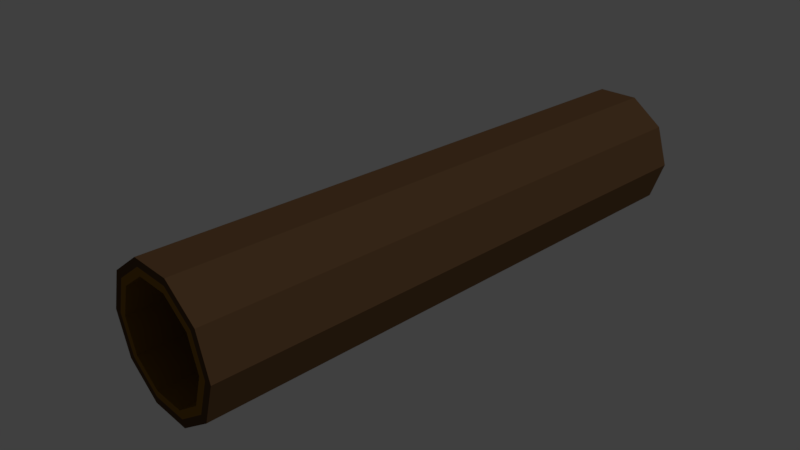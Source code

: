 # Source: nott.blend  (saved by Blender 2.78.0; exported with 4.5.12 LTS)
import bpy
from mathutils import Matrix  # noqa: F401  (used for matrix-valued properties, if any)

bpy.ops.wm.read_factory_settings(use_empty=True)
scene = bpy.context.scene
scene.name = 'Scene'

# ---- collections
col_collection_1 = bpy.data.collections.new('Collection 1'); scene.collection.children.link(col_collection_1)

# ---- materials (node trees are filled in below, after node groups)
mat_puit_hele = bpy.data.materials.new('puit hele')
mat_puit_hele.alpha_threshold = 0.0
mat_puit_hele.roughness = 0.5
mat_puit_tume = bpy.data.materials.new('puit tume')
mat_puit_tume.alpha_threshold = 0.0
mat_puit_tume.roughness = 0.5

# ---- material node trees
mat_puit_hele.use_nodes = True; mat_puit_hele.node_tree.nodes.clear()
_N = mat_puit_hele.node_tree.nodes; _L = mat_puit_hele.node_tree.links
n0 = _N.new('ShaderNodeOutputMaterial'); n0.name = 'Material Output'; n0.location = (300, 300)
n1 = _N.new('ShaderNodeBsdfDiffuse'); n1.name = 'Diffuse BSDF'; n1.location = (10, 300)
n1.inputs[0].default_value = (0.2396, 0.12, 0.01483, 1.0)
_L.new(n1.outputs[0], n0.inputs[0])
n0.is_active_output = True
mat_puit_tume.use_nodes = True; mat_puit_tume.node_tree.nodes.clear()
_N = mat_puit_tume.node_tree.nodes; _L = mat_puit_tume.node_tree.links
n0 = _N.new('ShaderNodeOutputMaterial'); n0.name = 'Material Output'; n0.location = (300, 300)
n1 = _N.new('ShaderNodeBsdfDiffuse'); n1.name = 'Diffuse BSDF'; n1.location = (10, 300)
n1.inputs[0].default_value = (0.09615, 0.051, 0.02341, 1.0)
_L.new(n1.outputs[0], n0.inputs[0])
n0.is_active_output = True

# ---- world
world_world = bpy.data.worlds.new('World'); scene.world = world_world
world_world.color = (0.05088, 0.05088, 0.05088)
world_world.use_sun_shadow = False
world_world.sun_shadow_jitter_overblur = 0.0
world_world.cycles.sampling_method = 'MANUAL'

# ---- cameras
cam_camera = bpy.data.cameras.new('Camera')
cam_camera.clip_end = 100.0
cam_camera.lens = 35.0
cam_camera.sensor_width = 32.0
cam_camera.sensor_height = 18.0
cam_camera.ortho_scale = 7.314
cam_camera.dof.focus_distance = 0.0

# ---- lights
light_lamp = bpy.data.lights.new('Lamp', 'SUN')
light_lamp.transmission_factor = 0.0
light_lamp.cutoff_distance = 30.0
light_lamp.angle = 0.1993
light_lamp.energy = 1.0
light_lamp.shadow_buffer_clip_start = 1.001
light_lamp.shadow_soft_size = 0.1
light_lamp.shadow_cascade_max_distance = 1000.0

# ---- meshes
me_cylinder = bpy.data.meshes.new('Cylinder')
me_cylinder.from_pydata([(0.0, 1.0, -5.387), (0.0, 1.0, 3.0), (0.5878, 0.809, -5.387), (0.5878, 0.809, 3.0), (0.9511, 0.309, -5.387), (0.9511, 0.309, 3.0), (0.9511, -0.309, -5.387), (0.9511, -0.309, 3.0), (0.5878, -0.809, -5.387), (0.5878, -0.809, 3.0), (-8.742e-08, -1.0, -5.387), (-8.742e-08, -1.0, 3.0), (-0.5878, -0.809, -5.387), (-0.5878, -0.809, 3.0), (-0.9511, -0.309, -5.387), (-0.9511, -0.309, 3.0), (-0.9511, 0.309, -5.387), (-0.9511, 0.309, 3.0), (-0.5878, 0.809, -5.387), (-0.5878, 0.809, 3.0), (6.5e-09, 0.7819, -5.387), (0.4596, 0.6326, -5.387), (0.7436, 0.2416, -5.387), (0.7436, -0.2416, -5.387), (0.4596, -0.6326, -5.387), (-6.185e-08, -0.7819, -5.387), (-0.4596, -0.6326, -5.387), (-0.7436, -0.2416, -5.387), (-0.7436, 0.2416, -5.387), (-0.4596, 0.6326, -5.387), (-8.337e-06, 0.7819, 3.0), (0.4596, 0.6326, 3.0), (0.7436, 0.2416, 3.0), (0.7436, -0.2416, 3.0), (0.4596, -0.6326, 3.0), (-8.406e-06, -0.7819, 3.0), (-0.4596, -0.6326, 3.0), (-0.7436, -0.2416, 3.0), (-0.7436, 0.2416, 3.0), (-0.4596, 0.6326, 3.0), (0.0, 1.0, -5.387), (0.5878, 0.809, -5.387), (0.9511, 0.309, -5.387), (0.9511, -0.309, -5.387), (0.5878, -0.809, -5.387), (-8.742e-08, -1.0, -5.387), (-0.5878, -0.809, -5.387), (-0.9511, -0.309, -5.387), (-0.9511, 0.309, -5.387), (-0.5878, 0.809, -5.387), (0.5235, -0.7205, -5.387), (0.847, -0.2752, -5.387), (0.5235, 0.7205, -5.387), (3.26e-09, 0.8906, -5.387), (0.847, 0.2752, -5.387), (-0.5235, 0.7205, -5.387), (-0.847, 0.2752, -5.387), (-0.847, -0.2752, -5.387), (-0.5235, -0.7205, -5.387), (-7.46e-08, -0.8906, -5.387), (0.8473, 0.2753, 3.0), (0.5237, 0.7208, 3.0), (0.8473, -0.2753, 3.0), (0.5237, -0.7208, 3.0), (-4.246e-06, -0.8909, 3.0), (-0.5237, -0.7208, 3.0), (-0.8473, -0.2753, 3.0), (-0.8473, 0.2753, 3.0), (-0.5237, 0.7208, 3.0), (-4.169e-06, 0.8909, 3.0), (0.5235, -0.7205, -5.387), (0.847, -0.2752, -5.387), (0.5235, 0.7205, -5.387), (3.26e-09, 0.8906, -5.387), (0.847, 0.2752, -5.387), (-0.5235, 0.7205, -5.387), (-0.847, 0.2752, -5.387), (-0.847, -0.2752, -5.387), (-0.5235, -0.7205, -5.387), (-7.46e-08, -0.8906, -5.387)], [(48, 16), (14, 47), (12, 46), (10, 45), (8, 44), (6, 43), (41, 2), (0, 40), (4, 42), (18, 49), (71, 51), (50, 70), (72, 52), (54, 74), (77, 57), (56, 76), (59, 79), (55, 75), (58, 78), (73, 53)], [(0, 1, 3, 2), (2, 3, 5, 4), (4, 5, 7, 6), (6, 7, 9, 8), (8, 9, 11, 10), (10, 11, 13, 12), (12, 13, 15, 14), (14, 15, 17, 16), (24, 25, 35, 34), (16, 17, 19, 18), (18, 19, 1, 0), (51, 50, 24, 23), (53, 52, 21, 20), (54, 51, 23, 22), (52, 54, 22, 21), (55, 53, 20, 29), (56, 55, 29, 28), (57, 56, 28, 27), (58, 57, 27, 26), (59, 58, 26, 25), (50, 59, 25, 24), (60, 61, 31, 32), (21, 22, 32, 31), (28, 29, 39, 38), (25, 26, 36, 35), (22, 23, 33, 32), (29, 20, 30, 39), (26, 27, 37, 36), (23, 24, 34, 33), (20, 21, 31, 30), (27, 28, 38, 37), (62, 60, 32, 33), (63, 62, 33, 34), (64, 63, 34, 35), (65, 64, 35, 36), (66, 65, 36, 37), (67, 66, 37, 38), (68, 67, 38, 39), (69, 68, 39, 30), (61, 69, 30, 31), (12, 14, 57, 58), (14, 16, 56, 57), (16, 18, 55, 56), (18, 0, 53, 55), (2, 4, 54, 52), (6, 8, 50, 51), (4, 6, 51, 54), (0, 2, 52, 53), (8, 10, 59, 50), (10, 12, 58, 59), (3, 1, 69, 61), (1, 19, 68, 69), (19, 17, 67, 68), (17, 15, 66, 67), (15, 13, 65, 66), (13, 11, 64, 65), (11, 9, 63, 64), (9, 7, 62, 63), (7, 5, 60, 62), (5, 3, 61, 60)])
me_cylinder.polygons.foreach_set('material_index', [1, 1, 1, 1, 1, 1, 1, 1, 0, 1, 1, 0, 0, 0, 0, 0, 0, 0, 0, 0, 0, 0, 0, 0, 0, 0, 0, 0, 0, 0, 0, 0, 0, 0, 0, 0, 0, 0, 0, 0, 1, 1, 1, 1, 1, 1, 1, 1, 1, 1, 1, 1, 1, 1, 1, 1, 1, 1, 1, 1])
_uv = me_cylinder.uv_layers.new(name='UVMap')
_uv.uv.foreach_set('vector', [0.2293, 0.03652, 0.2301, 0.741, 0.1722, 0.7421, 0.1721, 0.03671, 0.1721, 0.03671, 0.1722, 0.7421, 0.1128, 0.7439, 0.1151, 0.03596, 0.1151, 0.03596, 0.1128, 0.7439, 0.0549, 0.7486, 0.05877, 0.03207, 0.05877, 0.03207, 0.0549, 0.7486, 0.0001252, 0.7626, 0.0001323, 0.01758, 0.5752, 0.0102, 0.5752, 0.7643, 0.5126, 0.7471, 0.5171, 0.02649, 0.5171, 0.02649, 0.5126, 0.7471, 0.454, 0.7417, 0.459, 0.03205, 0.459, 0.03205, 0.454, 0.7417, 0.3988, 0.7402, 0.4014, 0.03421, 0.4014, 0.03421, 0.3988, 0.7402, 0.344, 0.7399, 0.344, 0.0353, 0.5809, 0.02588, 0.6243, 0.01362, 0.6204, 0.7909, 0.5806, 0.7794, 0.344, 0.0353, 0.344, 0.7399, 0.2874, 0.7403, 0.2866, 0.03601, 0.2866, 0.03601, 0.2874, 0.7403, 0.2301, 0.741, 0.2293, 0.03652, 0.9603, 0.007592, 0.9999, 0.01962, 0.9957, 0.0258, 0.9586, 0.01535, 0.836, 0.001081, 0.8775, 0.001857, 0.877, 0.009957, 0.8356, 0.0092, 0.919, 0.003446, 0.9603, 0.007592, 0.9586, 0.01535, 0.9182, 0.01148, 0.8775, 0.001857, 0.919, 0.003446, 0.9182, 0.01148, 0.877, 0.009957, 0.7945, 0.0005773, 0.836, 0.001081, 0.8356, 0.0092, 0.7941, 0.008715, 0.7528, 0.0002227, 0.7945, 0.0005773, 0.7941, 0.008715, 0.7525, 0.008401, 0.7109, 0.0001252, 0.7528, 0.0002227, 0.7525, 0.008401, 0.7107, 0.008416, 0.6681, 0.0008249, 0.7109, 0.0001252, 0.7107, 0.008416, 0.6683, 0.009414, 0.6228, 0.004332, 0.6681, 0.0008249, 0.6683, 0.009414, 0.6243, 0.01362, 0.5755, 0.01781, 0.6228, 0.004332, 0.6243, 0.01362, 0.5809, 0.02588, 0.9106, 0.8041, 0.8662, 0.8054, 0.8663, 0.7969, 0.9101, 0.7948, 0.877, 0.009957, 0.9182, 0.01148, 0.9101, 0.7948, 0.8663, 0.7969, 0.7525, 0.008401, 0.7941, 0.008715, 0.7826, 0.797, 0.7417, 0.7968, 0.6243, 0.01362, 0.6683, 0.009414, 0.6626, 0.795, 0.6204, 0.7909, 0.9182, 0.01148, 0.9586, 0.01535, 0.9538, 0.7917, 0.9101, 0.7948, 0.7941, 0.008715, 0.8356, 0.0092, 0.8241, 0.7972, 0.7826, 0.797, 0.6683, 0.009414, 0.7107, 0.008416, 0.7023, 0.797, 0.6626, 0.795, 0.9586, 0.01535, 0.9957, 0.0258, 0.9952, 0.7804, 0.9538, 0.7917, 0.8356, 0.0092, 0.877, 0.009957, 0.8663, 0.7969, 0.8241, 0.7972, 0.7107, 0.008416, 0.7525, 0.008401, 0.7417, 0.7968, 0.7023, 0.797, 0.9556, 0.8003, 0.9106, 0.8041, 0.9101, 0.7948, 0.9538, 0.7917, 0.9998, 0.7874, 0.9556, 0.8003, 0.9538, 0.7917, 0.9952, 0.7804, 0.619, 0.7997, 0.5755, 0.7868, 0.5806, 0.7794, 0.6204, 0.7909, 0.6623, 0.8032, 0.619, 0.7997, 0.6204, 0.7909, 0.6626, 0.795, 0.7022, 0.8042, 0.6623, 0.8032, 0.6626, 0.795, 0.7023, 0.797, 0.7414, 0.8046, 0.7022, 0.8042, 0.7023, 0.797, 0.7417, 0.7968, 0.7822, 0.8051, 0.7414, 0.8046, 0.7417, 0.7968, 0.7826, 0.797, 0.8238, 0.8055, 0.7822, 0.8051, 0.7826, 0.797, 0.8241, 0.7972, 0.8662, 0.8054, 0.8238, 0.8055, 0.8241, 0.7972, 0.8663, 0.7969, 0.459, 0.03205, 0.4014, 0.03421, 0.4012, 0.02336, 0.4584, 0.02121, 0.4014, 0.03421, 0.344, 0.0353, 0.3439, 0.02446, 0.4012, 0.02336, 0.344, 0.0353, 0.2866, 0.03601, 0.2866, 0.02517, 0.3439, 0.02446, 0.2866, 0.03601, 0.2293, 0.03652, 0.2294, 0.02569, 0.2866, 0.02517, 0.1721, 0.03671, 0.1151, 0.03596, 0.1156, 0.02535, 0.1722, 0.02594, 0.05877, 0.03207, 0.0001323, 0.01758, 0.006084, 0.008159, 0.06042, 0.02199, 0.1151, 0.03596, 0.05877, 0.03207, 0.06042, 0.02199, 0.1156, 0.02535, 0.2293, 0.03652, 0.1721, 0.03671, 0.1722, 0.02594, 0.2294, 0.02569, 0.5752, 0.0102, 0.5171, 0.02649, 0.5152, 0.01581, 0.5687, 0.0001252, 0.5171, 0.02649, 0.459, 0.03205, 0.4584, 0.02121, 0.5152, 0.01581, 0.1722, 0.7421, 0.2301, 0.741, 0.2301, 0.7519, 0.1724, 0.7531, 0.2301, 0.741, 0.2874, 0.7403, 0.2874, 0.7511, 0.2301, 0.7519, 0.2874, 0.7403, 0.344, 0.7399, 0.344, 0.7504, 0.2874, 0.7511, 0.344, 0.7399, 0.3988, 0.7402, 0.3986, 0.7498, 0.344, 0.7504, 0.3988, 0.7402, 0.454, 0.7417, 0.4534, 0.7523, 0.3986, 0.7498, 0.454, 0.7417, 0.5126, 0.7471, 0.5106, 0.7582, 0.4534, 0.7523, 0.5126, 0.7471, 0.5752, 0.7643, 0.5682, 0.7751, 0.5106, 0.7582, 0.0001252, 0.7626, 0.0549, 0.7486, 0.05651, 0.7585, 0.005654, 0.7714, 0.0549, 0.7486, 0.1128, 0.7439, 0.1134, 0.7556, 0.05651, 0.7585, 0.1128, 0.7439, 0.1722, 0.7421, 0.1724, 0.7531, 0.1134, 0.7556])
me_cylinder.materials.append(mat_puit_hele)
me_cylinder.materials.append(mat_puit_tume)
me_cylinder.use_remesh_preserve_volume = False
me_cylinder.use_remesh_preserve_attributes = False
me_cylinder.use_mirror_vertex_groups = False
me_cylinder.update()

# ---- objects
ob_nott = bpy.data.objects.new('nott', me_cylinder)
ob_lamp = bpy.data.objects.new('Lamp', light_lamp)
ob_camera = bpy.data.objects.new('Camera', cam_camera)

# ---- transforms, parenting, visibility, modifiers, constraints
ob_nott.location = (0.0, 0.0, 0.0)
ob_nott.rotation_euler = (1.571, -1.571, 0.0)
ob_nott.lineart.crease_threshold = 0.0
ob_lamp.location = (4.076, 1.005, 5.904)
ob_lamp.rotation_euler = (0.6503, 0.05522, 1.866)
ob_lamp.lock_rotations_4d = False
ob_lamp.empty_display_type = 'ARROWS'
ob_lamp.color = (0.0, 0.0, 0.0, 0.0)
ob_lamp.lineart.crease_threshold = 0.0
ob_camera.location = (7.481, -6.508, 5.344)
ob_camera.rotation_euler = (1.109, 0.0, 0.8149)
ob_camera.lock_rotations_4d = False
ob_camera.empty_display_type = 'ARROWS'
ob_camera.color = (0.0, 0.0, 0.0, 0.0)
ob_camera.display_type = 'WIRE'
ob_camera.lineart.crease_threshold = 0.0

# ---- collection membership
col_collection_1.objects.link(ob_nott)
col_collection_1.objects.link(ob_lamp)
col_collection_1.objects.link(ob_camera)

# ---- scene / render settings (as saved in the file)
scene.camera = ob_camera
scene.frame_start = 1; scene.frame_end = 250; scene.frame_set(1)
scene.render.engine = 'CYCLES'
scene.render.resolution_percentage = 50
scene.render.dither_intensity = 0.0
scene.cycles.use_denoising = False
scene.cycles.samples = 128
scene.cycles.sampling_pattern = 'TABULATED_SOBOL'
scene.cycles.light_sampling_threshold = 0.0
scene.cycles.use_adaptive_sampling = False
scene.cycles.use_light_tree = False
scene.cycles.blur_glossy = 0.0
scene.cycles.sample_clamp_indirect = 0.0
scene.view_settings.view_transform = 'Standard'
bpy.context.view_layer.update()
